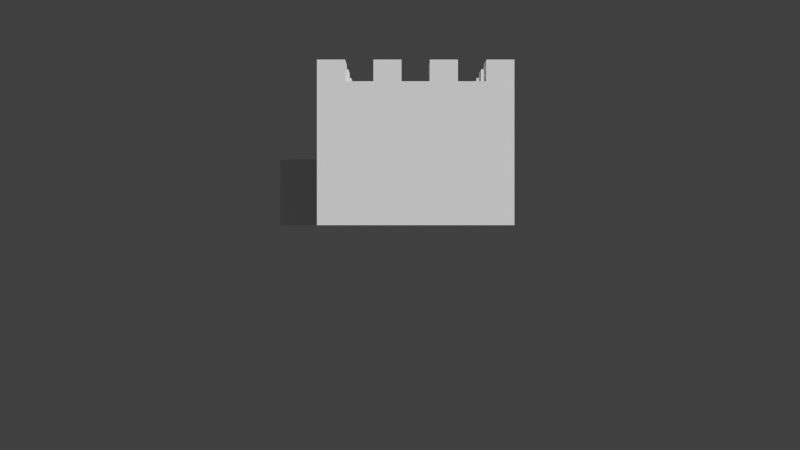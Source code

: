 # Source: Fort.blend  (saved by Blender 2.77.0; exported with 4.5.12 LTS)
import bpy
from mathutils import Matrix  # noqa: F401  (used for matrix-valued properties, if any)

bpy.ops.wm.read_factory_settings(use_empty=True)
scene = bpy.context.scene
scene.name = 'Scene'

# ---- collections
col_collection_1 = bpy.data.collections.new('Collection 1'); scene.collection.children.link(col_collection_1)
col_collection_11 = bpy.data.collections.new('Collection 11'); scene.collection.children.link(col_collection_11)
col_collection_11.hide_render = True
col_collection_11.hide_viewport = True

# ---- materials (node trees are filled in below, after node groups)
mat_fort = bpy.data.materials.new('Fort')
mat_fort.alpha_threshold = 0.0
mat_fort.use_transparent_shadow = False
mat_fort.roughness = 0.5

# ---- material node trees

# ---- world
world_world = bpy.data.worlds.new('World'); scene.world = world_world
world_world.color = (0.05088, 0.05088, 0.05088)
world_world.use_sun_shadow = False
world_world.sun_shadow_jitter_overblur = 0.0
world_world.cycles.sampling_method = 'NONE'
world_world.cycles.sample_map_resolution = 256

# ---- cameras
cam_camera = bpy.data.cameras.new('Camera')
cam_camera.clip_end = 100.0
cam_camera.lens = 35.0
cam_camera.sensor_width = 32.0
cam_camera.sensor_height = 18.0
cam_camera.ortho_scale = 7.314
cam_camera.dof.focus_distance = 0.0
cam_camera.dof.aperture_fstop = 128.0

# ---- meshes
me_cube = bpy.data.meshes.new('Cube')
me_cube.from_pydata([(-0.7545, 4.973e-08, 1.138), (-0.7545, -4.782e-08, -1.094), (1.039, -4.782e-08, -1.094), (1.039, 4.973e-08, 1.138), (-0.7545, 1.307, 1.138), (-0.7545, 1.307, -1.094), (1.039, 1.307, -1.094), (1.039, 1.307, 1.138), (-0.4983, 1.307, -1.094), (-0.242, 1.307, -1.094), (0.01417, 1.307, -1.094), (0.2704, 1.307, -1.094), (0.5266, 1.307, -1.094), (0.7828, 1.307, -1.094), (0.7828, -4.782e-08, -1.094), (0.5266, -4.782e-08, -1.094), (0.2704, -4.782e-08, -1.094), (0.01417, -4.782e-08, -1.094), (-0.242, -4.782e-08, -1.094), (-0.4983, -4.782e-08, -1.094), (0.7828, 1.307, 1.138), (0.5266, 1.307, 1.138), (0.2704, 1.307, 1.138), (0.01417, 1.307, 1.138), (-0.242, 1.307, 1.138), (-0.4983, 1.307, 1.138), (-0.4983, 4.973e-08, 1.138), (-0.242, 4.973e-08, 1.138), (0.01417, 4.973e-08, 1.138), (0.2704, 4.973e-08, 1.138), (0.5266, 4.973e-08, 1.138), (0.7828, 4.973e-08, 1.138), (-0.7545, 1.307, 0.8898), (-0.7545, 1.307, 0.6418), (-0.7545, 1.307, 0.3938), (-0.7545, 1.307, 0.1459), (-0.7545, 1.307, -0.1021), (-0.7545, 1.307, -0.3501), (-0.7545, 1.307, -0.598), (-0.7545, 1.307, -0.846), (-0.7545, 1.721e-08, 0.3938), (-0.7545, 2.805e-08, 0.6418), (-0.7545, 3.889e-08, 0.8898), (1.039, 1.307, -0.846), (1.039, 1.307, -0.598), (1.039, 1.307, -0.3501), (1.039, 1.307, -0.1021), (1.039, 1.307, 0.1459), (1.039, 1.307, 0.3938), (1.039, 1.307, 0.6418), (1.039, 1.307, 0.8898), (1.039, 3.889e-08, 0.8898), (1.039, 2.805e-08, 0.6418), (1.039, 1.721e-08, 0.3938), (1.039, 6.376e-09, 0.1459), (1.039, -4.463e-09, -0.1021), (1.039, -1.53e-08, -0.3501), (1.039, -2.614e-08, -0.598), (1.039, -3.698e-08, -0.846), (0.7828, 1.307, -0.846), (0.7828, 1.307, -0.598), (0.7828, 1.307, -0.3501), (0.7828, 1.307, -0.1021), (0.7828, 1.307, 0.1459), (0.7828, 1.307, 0.3938), (0.7828, 1.307, 0.6418), (0.7828, 1.307, 0.8898), (0.5266, 1.307, -0.846), (0.5266, 1.307, -0.598), (0.5266, 1.307, -0.3501), (0.5266, 1.307, -0.1021), (0.5266, 1.307, 0.1459), (0.5266, 1.307, 0.3938), (0.5266, 1.307, 0.6418), (0.5266, 1.307, 0.8898), (0.2704, 1.307, -0.846), (0.2704, 1.307, -0.598), (0.2704, 1.307, -0.3501), (0.2704, 1.307, -0.1021), (0.2704, 1.307, 0.1459), (0.2704, 1.307, 0.3938), (0.2704, 1.307, 0.6418), (0.2704, 1.307, 0.8898), (0.01417, 1.307, -0.846), (0.01417, 1.307, -0.598), (0.01417, 1.307, -0.3501), (0.01417, 1.307, -0.1021), (0.01417, 1.307, 0.1459), (0.01417, 1.307, 0.3938), (0.01417, 1.307, 0.6418), (0.01417, 1.307, 0.8898), (-0.242, 1.307, -0.846), (-0.242, 1.307, -0.598), (-0.242, 1.307, -0.3501), (-0.242, 1.307, -0.1021), (-0.242, 1.307, 0.1459), (-0.242, 1.307, 0.3938), (-0.242, 1.307, 0.6418), (-0.242, 1.307, 0.8898), (-0.4983, 1.307, -0.846), (-0.4983, 1.307, -0.598), (-0.4983, 1.307, -0.3501), (-0.4983, 1.307, -0.1021), (-0.4983, 1.307, 0.1459), (-0.4983, 1.307, 0.3938), (-0.4983, 1.307, 0.6418), (-0.4983, 1.307, 0.8898), (-0.7545, 1.504, 1.138), (-0.7545, 1.504, -1.094), (1.039, 1.504, -1.094), (1.039, 1.504, 1.138), (-0.4983, 1.504, -1.094), (-0.242, 1.504, -1.094), (0.01417, 1.504, -1.094), (0.2704, 1.504, -1.094), (0.5266, 1.504, -1.094), (0.7828, 1.504, -1.094), (0.7828, 1.504, 1.138), (0.5266, 1.504, 1.138), (0.2704, 1.504, 1.138), (0.01417, 1.504, 1.138), (-0.242, 1.504, 1.138), (-0.4983, 1.504, 1.138), (-0.7545, 1.504, 0.8898), (-0.7545, 1.504, 0.6418), (-0.7545, 1.504, 0.3938), (-0.7545, 1.504, 0.1459), (-0.7545, 1.504, -0.1021), (-0.7545, 1.504, -0.3501), (-0.7545, 1.504, -0.598), (-0.7545, 1.504, -0.846), (1.039, 1.504, -0.846), (1.039, 1.504, -0.598), (1.039, 1.504, -0.3501), (1.039, 1.504, -0.1021), (1.039, 1.504, 0.1459), (1.039, 1.504, 0.3938), (1.039, 1.504, 0.6418), (1.039, 1.504, 0.8898), (0.7828, 1.504, -0.846), (0.7828, 1.504, -0.598), (0.7828, 1.504, -0.3501), (0.7828, 1.504, -0.1021), (0.7828, 1.504, 0.1459), (0.7828, 1.504, 0.3938), (0.7828, 1.504, 0.6418), (0.7828, 1.504, 0.8898), (0.5266, 1.504, -0.846), (0.5266, 1.504, 0.8898), (0.2704, 1.504, -0.846), (0.2704, 1.504, 0.8898), (0.01417, 1.504, -0.846), (0.01417, 1.504, 0.8898), (-0.242, 1.504, -0.846), (-0.242, 1.504, 0.8898), (-0.4983, 1.504, -0.846), (-0.4983, 1.504, -0.598), (-0.4983, 1.504, -0.3501), (-0.4983, 1.504, -0.1021), (-0.4983, 1.504, 0.1459), (-0.4983, 1.504, 0.3938), (-0.4983, 1.504, 0.6418), (-0.4983, 1.504, 0.8898), (-0.7545, 0.6533, -1.094), (-0.7545, 0.6533, 1.138), (1.039, 0.6533, -1.094), (1.039, 0.6533, 1.138), (-0.4983, 0.6533, -1.094), (-0.242, 0.6533, -1.094), (0.01417, 0.6533, -1.094), (0.2704, 0.6533, -1.094), (0.5266, 0.6533, -1.094), (0.7828, 0.6533, -1.094), (0.7828, 0.6533, 1.138), (0.5266, 0.6533, 1.138), (0.2704, 0.6533, 1.138), (0.01417, 0.6533, 1.138), (-0.242, 0.6533, 1.138), (-0.4983, 0.6533, 1.138), (-0.7545, 0.6533, 0.8898), (-0.7545, 0.6533, 0.6418), (-0.7545, 0.6533, 0.3938), (-0.7545, 0.6533, 0.1459), (-0.7545, 0.6533, -0.1021), (-0.7545, 0.6533, -0.3501), (-0.7545, 0.6533, -0.598), (-0.7545, 0.6533, -0.846), (1.039, 0.6533, -0.846), (1.039, 0.6533, -0.598), (1.039, 0.6533, -0.3501), (1.039, 0.6533, -0.1021), (1.039, 0.6533, 0.1459), (1.039, 0.6533, 0.3938), (1.039, 0.6533, 0.6418), (1.039, 0.6533, 0.8898), (-1.189, 0.6533, -1.094), (-1.189, 1.721e-08, 0.3938), (-1.189, 6.376e-09, 0.1459), (-1.189, -4.463e-09, -0.1021), (-1.189, -1.53e-08, -0.3501), (-1.189, -2.614e-08, -0.598), (-1.189, -3.698e-08, -0.846), (-1.189, -4.782e-08, -1.094), (-1.189, 0.6533, -0.846), (-1.189, 0.6533, -0.598), (-1.189, 0.6533, -0.3501), (-1.189, 0.6533, -0.1021), (-1.189, 0.6533, 0.1459), (-1.189, 0.6533, 0.3938)], [], [(203, 204, 185, 186), (172, 165, 2, 14), (194, 166, 3, 51), (178, 164, 0, 26), (147, 149, 75, 67), (163, 167, 19, 1), (167, 168, 18, 19), (168, 169, 17, 18), (169, 170, 16, 17), (170, 171, 15, 16), (171, 172, 14, 15), (166, 173, 31, 3), (173, 174, 30, 31), (174, 175, 29, 30), (175, 176, 28, 29), (176, 177, 27, 28), (177, 178, 26, 27), (104, 34, 125, 160), (59, 13, 12, 67), (50, 66, 146, 138), (75, 11, 10, 83), (20, 7, 110, 117), (91, 9, 8, 99), (164, 179, 42, 0), (179, 180, 41, 42), (180, 181, 40, 41), (163, 1, 202, 195), (204, 205, 184, 185), (205, 206, 183, 184), (165, 187, 58, 2), (187, 188, 57, 58), (188, 189, 56, 57), (189, 190, 55, 56), (190, 191, 54, 55), (191, 192, 53, 54), (192, 193, 52, 53), (193, 194, 51, 52), (32, 4, 107, 123), (106, 105, 33, 32), (45, 44, 132, 133), (104, 103, 35, 34), (148, 118, 21, 74), (102, 101, 37, 36), (105, 104, 160, 161), (100, 99, 39, 38), (10, 9, 112, 113), (50, 49, 65, 66), (157, 128, 37, 101), (48, 47, 63, 64), (139, 116, 13, 59), (46, 45, 61, 62), (135, 143, 63, 47), (44, 43, 59, 60), (20, 66, 74, 21), (66, 65, 73, 74), (65, 64, 72, 73), (64, 63, 71, 72), (63, 62, 70, 71), (62, 61, 69, 70), (61, 60, 68, 69), (60, 59, 67, 68), (151, 153, 91, 83), (74, 73, 81, 82), (73, 72, 80, 81), (72, 71, 79, 80), (71, 70, 78, 79), (70, 69, 77, 78), (69, 68, 76, 77), (68, 67, 75, 76), (22, 82, 90, 23), (82, 81, 89, 90), (81, 80, 88, 89), (80, 79, 87, 88), (79, 78, 86, 87), (78, 77, 85, 86), (77, 76, 84, 85), (76, 75, 83, 84), (106, 32, 123, 162), (90, 89, 97, 98), (89, 88, 96, 97), (88, 87, 95, 96), (87, 86, 94, 95), (86, 85, 93, 94), (85, 84, 92, 93), (84, 83, 91, 92), (24, 98, 106, 25), (98, 97, 105, 106), (97, 96, 104, 105), (96, 95, 103, 104), (95, 94, 102, 103), (94, 93, 101, 102), (93, 92, 100, 101), (92, 91, 99, 100), (155, 111, 108, 130), (131, 109, 116, 139), (147, 115, 114, 149), (151, 113, 112, 153), (122, 162, 123, 107), (161, 160, 125, 124), (159, 158, 127, 126), (157, 156, 129, 128), (110, 138, 146, 117), (137, 136, 144, 145), (135, 134, 142, 143), (133, 132, 140, 141), (118, 148, 150, 119), (120, 152, 154, 121), (133, 141, 61, 45), (141, 140, 60, 61), (155, 130, 39, 99), (12, 11, 114, 115), (152, 120, 23, 90), (47, 46, 134, 135), (34, 33, 124, 125), (22, 21, 118, 119), (48, 64, 144, 136), (102, 36, 127, 158), (99, 8, 111, 155), (131, 139, 59, 43), (143, 142, 62, 63), (66, 20, 117, 146), (130, 108, 5, 39), (162, 122, 25, 106), (153, 112, 9, 91), (161, 124, 33, 105), (49, 48, 136, 137), (36, 35, 126, 127), (24, 23, 120, 121), (46, 62, 142, 134), (122, 107, 4, 25), (100, 38, 129, 156), (101, 100, 156, 157), (83, 10, 113, 151), (145, 144, 64, 65), (82, 22, 119, 150), (90, 98, 154, 152), (149, 114, 11, 75), (137, 145, 65, 49), (138, 110, 7, 50), (159, 126, 35, 103), (38, 37, 128, 129), (44, 60, 140, 132), (8, 5, 108, 111), (103, 102, 158, 159), (67, 12, 115, 147), (43, 6, 109, 131), (98, 24, 121, 154), (74, 82, 150, 148), (116, 109, 6, 13), (39, 5, 163, 186), (13, 6, 165, 172), (50, 7, 166, 194), (25, 4, 164, 178), (5, 8, 167, 163), (8, 9, 168, 167), (9, 10, 169, 168), (10, 11, 170, 169), (11, 12, 171, 170), (12, 13, 172, 171), (7, 20, 173, 166), (20, 21, 174, 173), (21, 22, 175, 174), (22, 23, 176, 175), (23, 24, 177, 176), (24, 25, 178, 177), (4, 32, 179, 164), (32, 33, 180, 179), (33, 34, 181, 180), (34, 35, 182, 181), (35, 36, 183, 182), (36, 37, 184, 183), (37, 38, 185, 184), (38, 39, 186, 185), (6, 43, 187, 165), (43, 44, 188, 187), (44, 45, 189, 188), (45, 46, 190, 189), (46, 47, 191, 190), (47, 48, 192, 191), (48, 49, 193, 192), (49, 50, 194, 193), (207, 208, 181, 182), (205, 204, 200, 199), (206, 207, 182, 183), (204, 203, 201, 200), (208, 207, 197, 196), (203, 195, 202, 201), (208, 196, 40, 181), (195, 203, 186, 163), (206, 205, 199, 198), (207, 206, 198, 197)])
me_cube.materials.append(mat_fort)
me_cube.use_remesh_preserve_volume = False
me_cube.use_remesh_preserve_attributes = False
me_cube.use_mirror_vertex_groups = False
me_cube.update()

# ---- objects
ob_cube = bpy.data.objects.new('Cube', me_cube)
ob_camera = bpy.data.objects.new('Camera', cam_camera)

# ---- transforms, parenting, visibility, modifiers, constraints
ob_cube.location = (0.0, 0.0, 0.0)
ob_cube.rotation_euler = (1.571, -0.0, 0.0)
ob_cube.lineart.crease_threshold = 0.0
ob_camera.location = (0.0, -9.081, 0.0)
ob_camera.rotation_euler = (1.571, -0.0, 0.0)
ob_camera.scale = (1.0, 1.0, 1.0)
ob_camera.lock_rotations_4d = False
ob_camera.empty_display_type = 'ARROWS'
ob_camera.color = (0.0, 0.0, 0.0, 0.0)
ob_camera.display_type = 'WIRE'
ob_camera.lineart.crease_threshold = 0.0

# ---- collection membership
col_collection_1.objects.link(ob_cube)
col_collection_11.objects.link(ob_camera)

# ---- scene / render settings (as saved in the file)
scene.camera = ob_camera
scene.frame_start = 1; scene.frame_end = 250; scene.frame_set(1)
scene.render.engine = 'BLENDER_EEVEE_NEXT'
scene.render.image_settings.color_mode = 'RGB'
scene.render.image_settings.compression = 90
scene.render.resolution_percentage = 50
scene.render.dither_intensity = 0.0
scene.render.bake_margin = 2
scene.render.bake_bias = 0.0
scene.cycles.feature_set = 'EXPERIMENTAL'
scene.cycles.use_denoising = False
scene.cycles.samples = 10
scene.cycles.sampling_pattern = 'TABULATED_SOBOL'
scene.cycles.light_sampling_threshold = 0.0
scene.cycles.use_adaptive_sampling = False
scene.cycles.use_light_tree = False
scene.cycles.blur_glossy = 0.0
scene.cycles.volume_bounces = 1
scene.cycles.pixel_filter_type = 'GAUSSIAN'
scene.cycles.sample_clamp_indirect = 0.0
scene.view_settings.view_transform = 'Standard'
bpy.context.view_layer.update()

# ---- added for rendering (the .blend has no usable light): sun
light_auto_sun = bpy.data.lights.new('AutoSun', 'SUN')
light_auto_sun.energy = 3.0
light_auto_sun.angle = 0.0523599
ob_auto_sun = bpy.data.objects.new('AutoSun', light_auto_sun)
scene.collection.objects.link(ob_auto_sun)
ob_auto_sun.rotation_euler = (0.872665, 0.174533, 0.523599)
bpy.context.view_layer.update()
